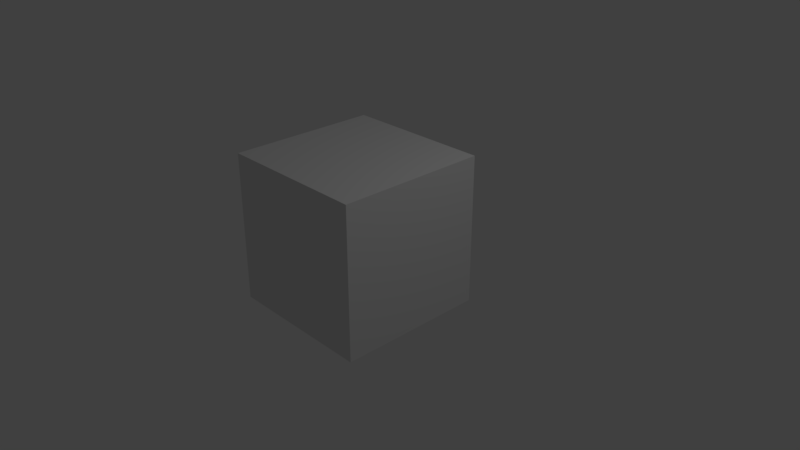 # Source: opeoluwas.blend  (saved by Blender 2.79.0; exported with 4.5.12 LTS)
import bpy
from mathutils import Matrix  # noqa: F401  (used for matrix-valued properties, if any)

bpy.ops.wm.read_factory_settings(use_empty=True)
scene = bpy.context.scene
scene.name = 'Scene'

# ---- collections
col_collection_1 = bpy.data.collections.new('Collection 1'); scene.collection.children.link(col_collection_1)

# ---- world
world_world = bpy.data.worlds.new('World'); scene.world = world_world
world_world.color = (0.05088, 0.05088, 0.05088)
world_world.use_sun_shadow = False
world_world.sun_shadow_jitter_overblur = 0.0
world_world.cycles.sampling_method = 'MANUAL'

# ---- cameras
cam_camera = bpy.data.cameras.new('Camera')
cam_camera.clip_end = 100.0
cam_camera.lens = 35.0
cam_camera.sensor_width = 32.0
cam_camera.sensor_height = 18.0
cam_camera.ortho_scale = 7.314
cam_camera.dof.focus_distance = 0.0
cam_camera.dof.aperture_fstop = 128.0

# ---- lights
light_lamp = bpy.data.lights.new('Lamp', 'POINT')
light_lamp.transmission_factor = 0.0
light_lamp.cutoff_distance = 30.0
light_lamp.energy = 100.0
light_lamp.shadow_buffer_clip_start = 1.001
light_lamp.shadow_soft_size = 0.1
light_lamp.shadow_maximum_resolution = 0.006
light_lamp.use_absolute_resolution = True

# ---- meshes
me_cube_001 = bpy.data.meshes.new('Cube.001')
me_cube_001.from_pydata([(-1.0, -1.0, -1.0), (-1.0, -1.0, 1.0), (-1.0, 1.0, -1.0), (-1.0, 1.0, 1.0), (1.0, -1.0, -1.0), (1.0, -1.0, 1.0), (1.0, 1.0, -1.0), (1.0, 1.0, 1.0)], [], [(0, 1, 3, 2), (2, 3, 7, 6), (6, 7, 5, 4), (4, 5, 1, 0), (2, 6, 4, 0), (7, 3, 1, 5)])
me_cube_001.use_remesh_preserve_volume = False
me_cube_001.use_remesh_preserve_attributes = False
me_cube_001.use_mirror_vertex_groups = False
me_cube_001.update()

# ---- objects
ob_cube = bpy.data.objects.new('Cube', me_cube_001)
ob_lamp = bpy.data.objects.new('Lamp', light_lamp)
ob_camera = bpy.data.objects.new('Camera', cam_camera)

# ---- transforms, parenting, visibility, modifiers, constraints
ob_cube.location = (0.05392, -0.2291, 0.4503)
ob_cube.lineart.crease_threshold = 0.0
ob_lamp.location = (4.076, 1.005, 5.904)
ob_lamp.rotation_euler = (0.6503, 0.05522, 1.866)
ob_lamp.lock_rotations_4d = False
ob_lamp.empty_display_type = 'ARROWS'
ob_lamp.color = (0.0, 0.0, 0.0, 0.0)
ob_lamp.lineart.crease_threshold = 0.0
ob_camera.location = (7.481, -6.508, 5.344)
ob_camera.rotation_euler = (1.109, 0.0, 0.8149)
ob_camera.lock_rotations_4d = False
ob_camera.empty_display_type = 'ARROWS'
ob_camera.color = (0.0, 0.0, 0.0, 0.0)
ob_camera.display_type = 'WIRE'
ob_camera.lineart.crease_threshold = 0.0

# ---- collection membership
col_collection_1.objects.link(ob_cube)
col_collection_1.objects.link(ob_lamp)
col_collection_1.objects.link(ob_camera)

# ---- scene / render settings (as saved in the file)
scene.camera = ob_camera
scene.frame_start = 1; scene.frame_end = 250; scene.frame_set(1)
scene.render.engine = 'BLENDER_EEVEE_NEXT'
scene.render.resolution_percentage = 50
scene.render.dither_intensity = 0.0
scene.cycles.use_denoising = False
scene.cycles.samples = 128
scene.cycles.sampling_pattern = 'TABULATED_SOBOL'
scene.cycles.use_adaptive_sampling = False
scene.cycles.use_light_tree = False
scene.cycles.blur_glossy = 0.0
scene.cycles.sample_clamp_indirect = 0.0
scene.view_settings.view_transform = 'Standard'
bpy.context.view_layer.update()
